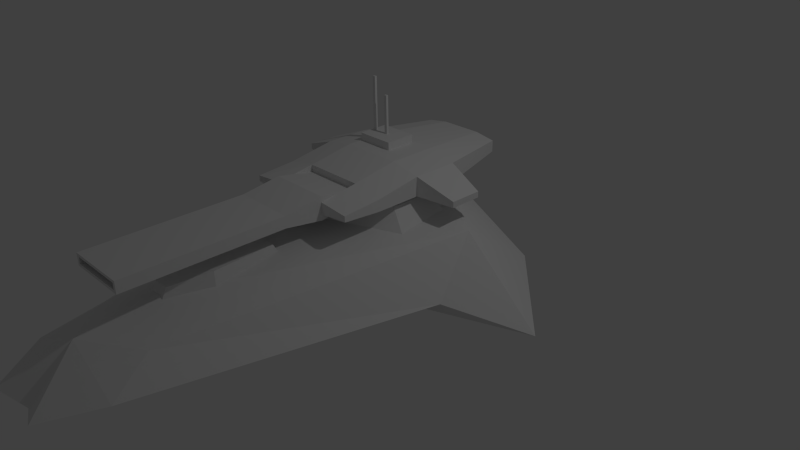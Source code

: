 # Source: HOVERTANK.blend  (saved by Blender 2.75.0; exported with 4.5.12 LTS)
import bpy
from mathutils import Matrix  # noqa: F401  (used for matrix-valued properties, if any)

bpy.ops.wm.read_factory_settings(use_empty=True)
scene = bpy.context.scene
scene.name = 'Scene'

# ---- collections
col_collection_1 = bpy.data.collections.new('Collection 1'); scene.collection.children.link(col_collection_1)

# ---- materials (node trees are filled in below, after node groups)
mat_material = bpy.data.materials.new('Material')
mat_material.alpha_threshold = 0.0
mat_material.use_transparent_shadow = False
mat_material.roughness = 0.5
mat_material.line_color = (0.0, 0.0, 0.0, 1.0)

# ---- material node trees

# ---- world
world_world = bpy.data.worlds.new('World'); scene.world = world_world
world_world.color = (0.05088, 0.05088, 0.05088)
world_world.use_sun_shadow = False
world_world.sun_shadow_jitter_overblur = 0.0
world_world.cycles.sampling_method = 'MANUAL'
world_world.cycles.sample_map_resolution = 256

# ---- cameras
cam_camera = bpy.data.cameras.new('Camera')
cam_camera.clip_end = 100.0
cam_camera.lens = 35.0
cam_camera.sensor_width = 32.0
cam_camera.sensor_height = 18.0
cam_camera.ortho_scale = 7.314
cam_camera.dof.focus_distance = 0.0
cam_camera.dof.aperture_fstop = 128.0

# ---- lights
light_lamp = bpy.data.lights.new('Lamp', 'POINT')
light_lamp.transmission_factor = 0.0
light_lamp.cutoff_distance = 30.0
light_lamp.energy = 100.0
light_lamp.shadow_buffer_clip_start = 1.001
light_lamp.shadow_soft_size = 0.1
light_lamp.shadow_maximum_resolution = 0.006
light_lamp.use_absolute_resolution = True
light_lamp.cycles.use_multiple_importance_sampling = False

# ---- meshes
me_cube = bpy.data.meshes.new('Cube')
me_cube.from_pydata([(-0.4, -0.6, 1.0), (-0.4, -0.6, 1.3), (-0.4, 0.0, 1.0), (-0.4, 0.0, 1.4), (0.4, -0.6, 1.0), (0.4, -0.6, 1.3), (0.4, 0.0, 1.0), (0.4, 0.0, 1.4), (0.8, 0.0, 1.325), (0.8, 0.0, 1.075), (0.8, -0.6, 1.225), (0.8, -0.6, 1.075), (-0.8, -0.6, 1.075), (-0.8, -0.6, 1.225), (-0.8, 0.0, 1.325), (-0.8, 0.0, 1.075), (-0.4, -1.1, 1.075), (-0.4, -1.1, 1.225), (0.4, -1.1, 1.225), (0.4, -1.1, 1.075), (0.8, -1.1, 1.188), (0.8, -1.1, 1.113), (-0.8, -1.1, 1.113), (-0.8, -1.1, 1.188), (-0.4, -1.1, 1.0), (-0.4, -1.1, 1.3), (0.4, -1.1, 1.0), (0.4, -1.1, 1.3), (-0.4, -1.6, 1.075), (-0.4, -1.6, 1.225), (0.4, -1.6, 1.225), (0.4, -1.6, 1.075), (-0.4, -0.6, 1.09), (-0.4, -0.6, 1.21), (0.4, -0.6, 1.21), (0.4, -0.6, 1.09), (-0.4, -3.6, 1.075), (-0.4, -3.6, 1.225), (0.4, -3.6, 1.225), (0.4, -3.6, 1.075), (-0.4, 0.6, 1.4), (-0.4, 0.6, 1.0), (0.4, 0.6, 1.4), (0.4, 0.6, 1.0), (0.8, 0.6, 1.325), (0.8, 0.6, 1.075), (-0.8, 0.6, 1.325), (-0.8, 0.6, 1.075), (-0.28, 1.6, 1.32), (-0.28, 1.6, 1.08), (0.28, 1.6, 1.32), (0.28, 1.6, 1.08), (0.56, 1.6, 1.275), (0.56, 1.6, 1.125), (-0.56, 1.6, 1.275), (-0.56, 1.6, 1.125), (-1.3, 0.09, 1.138), (-1.3, 0.09, 1.062), (-1.3, 0.51, 1.138), (-1.3, 0.51, 1.062), (1.3, 0.51, 1.138), (1.3, 0.09, 1.138), (1.3, 0.09, 1.062), (1.3, 0.51, 1.062), (-0.4, 0.2, 1.4), (0.1, 0.2, 1.4), (-0.4, 0.6, 1.4), (0.1, 0.6, 1.4), (-0.4, 0.2, 1.5), (0.1, 0.2, 1.5), (-0.4, 0.6, 1.5), (0.1, 0.6, 1.5), (-0.37, 0.384, 1.4), (-0.33, 0.384, 1.4), (-0.37, 0.416, 1.4), (-0.33, 0.416, 1.4), (-0.37, 0.384, 2.2), (-0.33, 0.384, 2.2), (-0.37, 0.416, 2.2), (-0.33, 0.416, 2.2), (-0.17, 0.384, 1.4), (-0.13, 0.384, 1.4), (-0.17, 0.416, 1.4), (-0.13, 0.416, 1.4), (-0.17, 0.384, 2.0), (-0.13, 0.384, 2.0), (-0.17, 0.416, 2.0), (-0.13, 0.416, 2.0), (-0.36, -3.6, 1.11), (-0.36, -3.6, 1.191), (0.36, -3.6, 1.191), (0.36, -3.6, 1.11), (-0.36, -2.6, 1.11), (-0.36, -2.6, 1.191), (0.36, -2.6, 1.191), (0.36, -2.6, 1.11), (-0.35, -2.5, 0.5), (-0.28, -2.473, 0.84), (-0.28, -1.5, 0.5), (-0.224, -1.673, 0.84), (0.35, -2.5, 0.5), (0.28, -2.473, 0.84), (0.28, -1.5, 0.5), (0.224, -1.673, 0.84), (-0.14, -3.1, 0.5), (-0.112, -2.953, 0.77), (0.112, -2.953, 0.77), (0.14, -3.1, 0.5), (-1.0, -0.4, 0.7), (-0.7, -0.28, 1.0), (-1.0, 0.4, 0.7), (-0.7, 0.28, 1.0), (1.0, -0.4, 0.7), (0.7, -0.28, 1.0), (1.0, 0.4, 0.7), (0.7, 0.28, 1.0), (0.0, 0.7, 1.0), (0.0, 1.0, 0.7), (0.0, -0.7, 1.0), (0.0, -1.0, 0.7), (2.64, -8.047e-08, 0.0), (0.8, -4.0, 0.2), (-0.8, -4.0, 0.2), (-2.64, 3.785e-07, 0.0), (1.4, 0.25, 0.755), (0.56, -3.45, 0.445), (-0.56, -3.45, 0.445), (-1.4, 0.25, 0.755), (1.987e-07, 2.0, 0.0), (-4.371e-08, -4.5, 0.0), (7.947e-08, 1.25, 0.855), (-3.775e-07, -3.95, 0.545), (-2.481e-08, 0.3053, 0.9109), (-3.531e-07, -3.156, 0.6703), (1.68, -0.5, 0.2), (-1.68, -0.5, 0.2), (7.749e-08, -1.25, 0.0), (-1.5, 1.2, 0.1), (1.5, 1.2, 0.1), (0.7, -0.875, 0.1), (-0.7, -0.875, 0.1), (1.381e-07, 0.375, 0.0), (-1.105, 0.3125, 0.1), (1.105, 0.3125, 0.1), (-0.4, -4.65, 0.1), (0.4, -4.65, 0.1)], [], [(2, 0, 12, 15), (7, 8, 44, 42), (7, 5, 10, 8), (5, 1, 0, 4), (0, 2, 6, 4), (5, 7, 3, 1), (8, 10, 11, 9), (6, 2, 41, 43), (10, 5, 18, 20), (4, 6, 9, 11), (13, 14, 15, 12), (1, 3, 14, 13), (8, 9, 62, 61), (1, 13, 23, 17), (18, 19, 21, 20), (16, 17, 23, 22), (11, 10, 20, 21), (4, 11, 21, 19), (5, 4, 19, 18), (12, 0, 16, 22), (0, 1, 17, 16), (13, 12, 22, 23), (27, 26, 35, 34), (30, 29, 37, 38), (24, 26, 31, 28), (26, 27, 30, 31), (27, 25, 29, 30), (25, 24, 28, 29), (34, 35, 32, 33), (25, 27, 34, 33), (24, 25, 33, 32), (26, 24, 32, 35), (36, 39, 91, 88), (29, 28, 36, 37), (28, 31, 39, 36), (31, 30, 38, 39), (46, 40, 48, 54), (44, 45, 53, 52), (45, 43, 51, 53), (14, 3, 40, 46), (3, 7, 42, 40), (47, 15, 57, 59), (9, 6, 43, 45), (2, 15, 47, 41), (48, 50, 51, 49), (51, 50, 52, 53), (48, 49, 55, 54), (47, 46, 54, 55), (42, 44, 52, 50), (43, 41, 49, 51), (40, 42, 50, 48), (41, 47, 55, 49), (57, 56, 58, 59), (46, 47, 59, 58), (15, 14, 56, 57), (14, 46, 58, 56), (61, 62, 63, 60), (45, 44, 60, 63), (44, 8, 61, 60), (9, 45, 63, 62), (64, 66, 67, 65), (68, 69, 71, 70), (65, 67, 71, 69), (64, 65, 69, 68), (66, 64, 68, 70), (67, 66, 70, 71), (72, 74, 75, 73), (76, 77, 79, 78), (74, 72, 76, 78), (75, 74, 78, 79), (73, 75, 79, 77), (72, 73, 77, 76), (80, 82, 83, 81), (84, 85, 87, 86), (82, 80, 84, 86), (83, 82, 86, 87), (81, 83, 87, 85), (80, 81, 85, 84), (88, 91, 95, 92), (39, 38, 90, 91), (38, 37, 89, 90), (37, 36, 88, 89), (94, 93, 92, 95), (91, 90, 94, 95), (90, 89, 93, 94), (89, 88, 92, 93), (97, 99, 98, 96), (99, 103, 102, 98), (103, 101, 100, 102), (100, 101, 106, 107), (101, 103, 99, 97), (106, 105, 104, 107), (97, 96, 104, 105), (101, 97, 105, 106), (109, 111, 110, 108), (116, 115, 114, 117), (115, 113, 112, 114), (118, 116, 111, 109), (111, 116, 117, 110), (118, 109, 108, 119), (113, 115, 116, 118), (113, 118, 119, 112), (134, 121, 145, 139), (126, 131, 133), (120, 124, 134), (129, 131, 144), (122, 126, 135), (127, 137, 123), (128, 130, 138), (129, 145, 131), (131, 125, 133), (130, 127, 132), (124, 130, 132), (121, 125, 131), (131, 126, 122), (132, 127, 133), (125, 124, 133), (127, 126, 133), (124, 132, 133), (145, 121, 131), (142, 140, 135, 123), (124, 125, 134), (135, 127, 123), (143, 139, 136, 141), (138, 120, 143), (130, 128, 137), (124, 120, 138), (128, 141, 142, 137), (138, 143, 141, 128), (120, 134, 139, 143), (137, 142, 123), (131, 122, 144), (139, 145, 129, 136), (140, 144, 122, 135), (141, 136, 140, 142), (136, 129, 144, 140), (130, 124, 138), (127, 130, 137), (125, 121, 134), (126, 127, 135)])
_uv = me_cube.uv_layers.new(name='UVMap')
_uv.uv.foreach_set('vector', [0.7152, 0.7237, 0.6956, 0.7236, 0.6956, 0.7103, 0.7152, 0.7104, 0.8387, 0.6735, 0.8026, 0.6738, 0.8025, 0.6203, 0.8386, 0.6205, 0.8387, 0.6735, 0.8381, 0.7274, 0.8018, 0.728, 0.8026, 0.6738, 0.8624, 0.9044, 0.7703, 0.9044, 0.7703, 0.8699, 0.8624, 0.8699, 0.6956, 0.7236, 0.7152, 0.7237, 0.7152, 0.7497, 0.6956, 0.7497, 0.8381, 0.7274, 0.8387, 0.6735, 0.9092, 0.6737, 0.9094, 0.7277, 0.8017, 0.8574, 0.7546, 0.8495, 0.7546, 0.8378, 0.8017, 0.8378, 0.7152, 0.7497, 0.7152, 0.7237, 0.7347, 0.7237, 0.7347, 0.7497, 0.8018, 0.728, 0.8381, 0.7274, 0.8376, 0.7724, 0.8018, 0.7726, 0.6956, 0.7497, 0.7152, 0.7497, 0.7152, 0.763, 0.6956, 0.763, 0.7546, 0.8495, 0.8017, 0.8574, 0.8017, 0.8378, 0.7546, 0.8378, 0.9094, 0.7277, 0.9092, 0.6737, 0.9453, 0.6742, 0.9458, 0.7285, 0.9084, 0.9073, 0.9084, 0.8785, 0.9659, 0.877, 0.9659, 0.8857, 0.9094, 0.7277, 0.9458, 0.7285, 0.9455, 0.7733, 0.9097, 0.7728, 0.8624, 0.8958, 0.8624, 0.8785, 0.9084, 0.8828, 0.9084, 0.8914, 0.7703, 0.8785, 0.7703, 0.8958, 0.7242, 0.8914, 0.7242, 0.8828, 0.7546, 0.8378, 0.7546, 0.8495, 0.7153, 0.8466, 0.7153, 0.8407, 0.6956, 0.7497, 0.6956, 0.763, 0.6792, 0.7633, 0.6791, 0.7502, 0.7046, 0.8076, 0.7046, 0.8343, 0.6602, 0.8276, 0.6602, 0.8143, 0.6956, 0.7103, 0.6956, 0.7236, 0.6791, 0.7231, 0.6793, 0.71, 0.7046, 0.8078, 0.7046, 0.8345, 0.6602, 0.8278, 0.6602, 0.8145, 0.7546, 0.8495, 0.7546, 0.8378, 0.7153, 0.8407, 0.7153, 0.8466, 0.1374, 0.8292, 0.1374, 0.8721, 0.06576, 0.8593, 0.06576, 0.8421, 0.209, 0.9926, 0.209, 0.8781, 0.4953, 0.8781, 0.4953, 0.9926, 0.1373, 0.8781, 0.1373, 0.9927, 0.2089, 0.9927, 0.2089, 0.8781, 0.1374, 0.8721, 0.1374, 0.8292, 0.2089, 0.8399, 0.2089, 0.8614, 0.1374, 0.9926, 0.1374, 0.8781, 0.209, 0.8781, 0.209, 0.9926, 0.1374, 0.8292, 0.1374, 0.8721, 0.2089, 0.8614, 0.2089, 0.8399, 0.04047, 0.9921, 0.05766, 0.9921, 0.05766, 0.8775, 0.04048, 0.8775, 0.1374, 0.8781, 0.1374, 0.9926, 0.06576, 0.9926, 0.06576, 0.8781, 0.1374, 0.8721, 0.1374, 0.8292, 0.06576, 0.8421, 0.06576, 0.8593, 0.1373, 0.9927, 0.1373, 0.8781, 0.06572, 0.8781, 0.06572, 0.9927, 0.5241, 0.8782, 0.5241, 0.9927, 0.5192, 0.987, 0.5192, 0.8839, 0.2089, 0.8399, 0.2089, 0.8614, 0.4953, 0.8614, 0.4953, 0.8399, 0.2089, 0.8781, 0.2089, 0.9927, 0.4953, 0.9927, 0.4953, 0.8781, 0.2089, 0.8614, 0.2089, 0.8399, 0.4953, 0.8399, 0.4953, 0.8614, 0.9457, 0.6206, 0.9094, 0.6206, 0.8991, 0.5313, 0.9245, 0.5311, 0.8489, 0.8574, 0.8489, 0.8378, 0.9275, 0.8417, 0.9275, 0.8535, 0.7347, 0.7629, 0.7347, 0.7497, 0.7673, 0.7459, 0.7674, 0.7551, 0.9453, 0.6742, 0.9092, 0.6737, 0.9094, 0.6206, 0.9457, 0.6206, 0.9092, 0.6737, 0.8387, 0.6735, 0.8386, 0.6205, 0.9094, 0.6206, 0.7348, 0.7105, 0.7152, 0.7104, 0.7182, 0.6941, 0.732, 0.6941, 0.7152, 0.763, 0.7152, 0.7497, 0.7347, 0.7497, 0.7347, 0.7629, 0.7152, 0.7237, 0.7152, 0.7104, 0.7348, 0.7105, 0.7347, 0.7237, 0.778, 0.9509, 0.852, 0.9509, 0.852, 0.9192, 0.778, 0.9192, 0.852, 0.9192, 0.852, 0.9509, 0.8891, 0.945, 0.8891, 0.9251, 0.778, 0.9509, 0.778, 0.9192, 0.741, 0.9251, 0.741, 0.945, 0.8489, 0.8378, 0.8489, 0.8574, 0.9275, 0.8535, 0.9275, 0.8417, 0.8386, 0.6205, 0.8025, 0.6203, 0.8238, 0.5311, 0.8491, 0.5313, 0.7347, 0.7497, 0.7347, 0.7237, 0.7673, 0.7276, 0.7673, 0.7459, 0.9094, 0.6206, 0.8386, 0.6205, 0.8491, 0.5313, 0.8991, 0.5313, 0.7347, 0.7237, 0.7348, 0.7105, 0.7674, 0.7183, 0.7673, 0.7276, 0.8088, 0.8368, 0.8088, 0.8427, 0.8418, 0.8427, 0.8418, 0.8368, 0.7093, 0.9516, 0.7093, 0.9185, 0.6432, 0.9169, 0.6432, 0.9268, 0.7242, 0.8785, 0.7242, 0.9073, 0.6667, 0.8857, 0.6667, 0.877, 0.9453, 0.6742, 0.9457, 0.6206, 0.9934, 0.6289, 0.9931, 0.6665, 0.8088, 0.8427, 0.8088, 0.8368, 0.8418, 0.8368, 0.8418, 0.8427, 0.9208, 0.9185, 0.9208, 0.9516, 0.9869, 0.9268, 0.9869, 0.9169, 0.8025, 0.6203, 0.8026, 0.6738, 0.755, 0.6658, 0.7549, 0.6284, 0.7152, 0.763, 0.7347, 0.7629, 0.7319, 0.7792, 0.7182, 0.7793, 0.06433, 0.5877, 0.06433, 0.672, 0.1697, 0.672, 0.1697, 0.5877, 0.06433, 0.5877, 0.1697, 0.5877, 0.1697, 0.672, 0.06433, 0.672, 0.1705, 0.6718, 0.1705, 0.5875, 0.1916, 0.5875, 0.1916, 0.6718, 0.06433, 0.5648, 0.1697, 0.5648, 0.1697, 0.5859, 0.06433, 0.5859, 0.1705, 0.5875, 0.1705, 0.6718, 0.1916, 0.6718, 0.1916, 0.5875, 0.1697, 0.5648, 0.06433, 0.5648, 0.06433, 0.5859, 0.1697, 0.5859, 0.4618, 0.7874, 0.4695, 0.7874, 0.4695, 0.7778, 0.4618, 0.7778, 0.4618, 0.7874, 0.4618, 0.7778, 0.4695, 0.7778, 0.4695, 0.7874, 0.2627, 0.7639, 0.2627, 0.7716, 0.4556, 0.7716, 0.4556, 0.7639, 0.2635, 0.7778, 0.2635, 0.7874, 0.4563, 0.7874, 0.4563, 0.7778, 0.2627, 0.7716, 0.2627, 0.7639, 0.4556, 0.7639, 0.4556, 0.7716, 0.2635, 0.7874, 0.2635, 0.7778, 0.4563, 0.7778, 0.4563, 0.7874, 0.4626, 0.7736, 0.4703, 0.7736, 0.4703, 0.764, 0.4626, 0.764, 0.4626, 0.7736, 0.4626, 0.764, 0.4703, 0.764, 0.4703, 0.7736, 0.2627, 0.7639, 0.2627, 0.7716, 0.4074, 0.7716, 0.4074, 0.7639, 0.2627, 0.7946, 0.2627, 0.8043, 0.4074, 0.8043, 0.4074, 0.7946, 0.2627, 0.7716, 0.2627, 0.7639, 0.4074, 0.7639, 0.4074, 0.7716, 0.2627, 0.8043, 0.2627, 0.7946, 0.4074, 0.7946, 0.4074, 0.8043, 0.227, 0.7115, 0.227, 0.8146, 0.08383, 0.8146, 0.08383, 0.7115, 0.5241, 0.9927, 0.5027, 0.9927, 0.5076, 0.987, 0.5192, 0.987, 0.5027, 0.9927, 0.5027, 0.8782, 0.5076, 0.8839, 0.5076, 0.987, 0.5027, 0.8782, 0.5241, 0.8782, 0.5192, 0.8839, 0.5076, 0.8839, 0.06696, 0.8151, 0.06696, 0.712, 0.07856, 0.712, 0.07856, 0.8151, 0.08345, 0.6965, 0.08345, 0.7081, 0.2266, 0.7081, 0.2266, 0.6965, 0.2273, 0.8146, 0.2273, 0.7115, 0.08409, 0.7115, 0.08409, 0.8146, 0.08335, 0.7081, 0.08335, 0.6965, 0.2265, 0.6965, 0.2265, 0.7081, 0.8855, 0.1124, 0.8925, 0.2124, 0.88, 0.2499, 0.8699, 0.1052, 0.8925, 0.2124, 0.9485, 0.2124, 0.9611, 0.2499, 0.88, 0.2499, 0.9485, 0.2124, 0.9555, 0.1124, 0.9712, 0.1052, 0.9611, 0.2499, 0.9712, 0.1052, 0.9555, 0.1124, 0.9345, 0.05245, 0.9408, 0.01832, 0.9555, 0.1124, 0.9485, 0.2124, 0.8925, 0.2124, 0.8855, 0.1124, 0.9345, 0.05245, 0.9065, 0.05245, 0.9003, 0.01832, 0.9408, 0.01832, 0.8855, 0.1124, 0.8699, 0.1052, 0.9003, 0.01832, 0.9065, 0.05245, 0.9555, 0.1124, 0.8855, 0.1124, 0.9065, 0.05245, 0.9345, 0.05245, 0.05368, 0.07414, 0.05368, 0.1339, 0.02054, 0.1553, 0.02054, 0.06991, 0.131, 0.1787, 0.2084, 0.1339, 0.2415, 0.1553, 0.131, 0.2193, 0.2084, 0.1339, 0.2084, 0.07414, 0.2415, 0.06991, 0.2415, 0.1553, 0.131, 0.02932, 0.131, 0.1787, 0.05368, 0.1339, 0.05368, 0.07414, 0.05368, 0.1339, 0.131, 0.1787, 0.131, 0.2193, 0.02054, 0.1553, 0.131, 0.02932, 0.05368, 0.07414, 0.02054, 0.06991, 0.131, 0.005884, 0.2084, 0.07414, 0.2084, 0.1339, 0.131, 0.1787, 0.131, 0.02932, 0.2084, 0.07414, 0.131, 0.02932, 0.131, 0.005884, 0.2415, 0.06991, 0.543, 0.6144, 0.09828, 0.5031, 0.01595, 0.4504, 0.4955, 0.4892, 0.1768, 0.2784, 0.1091, 0.3489, 0.2126, 0.3577, 0.6391, 0.02329, 0.6522, 0.207, 0.5544, 0.1359, 0.01062, 0.3338, 0.1091, 0.3489, 0.01454, 0.2774, 0.1048, 0.2366, 0.1768, 0.2784, 0.5543, 0.136, 0.6523, 0.2069, 0.7924, 0.1684, 0.6389, 0.02325, 0.9189, 0.3469, 0.7777, 0.3838, 0.7924, 0.1687, 0.0103, 0.3327, 0.01433, 0.2763, 0.1088, 0.3479, 0.1088, 0.3479, 0.1766, 0.2776, 0.2123, 0.3569, 0.7781, 0.3835, 0.6523, 0.2069, 0.6557, 0.3838, 0.6522, 0.207, 0.7777, 0.3838, 0.6553, 0.3838, 0.1047, 0.2357, 0.1766, 0.2776, 0.1088, 0.3479, 0.1091, 0.3489, 0.1768, 0.2784, 0.1048, 0.2366, 0.6557, 0.3838, 0.6523, 0.2069, 0.2126, 0.3577, 0.1766, 0.2776, 0.6522, 0.207, 0.2123, 0.3569, 0.6523, 0.2069, 0.1768, 0.2784, 0.2126, 0.3577, 0.6522, 0.207, 0.6553, 0.3838, 0.2123, 0.3569, 0.01433, 0.2763, 0.1047, 0.2357, 0.1088, 0.3479, 0.647, 0.5411, 0.4955, 0.4897, 0.543, 0.6148, 0.6098, 0.7363, 0.6522, 0.207, 0.1766, 0.2776, 0.5544, 0.1359, 0.5543, 0.136, 0.6523, 0.2069, 0.6389, 0.02325, 0.647, 0.5407, 0.4955, 0.4892, 0.448, 0.3993, 0.6544, 0.3993, 0.7605, 0.59, 0.6098, 0.7371, 0.647, 0.5407, 0.7781, 0.3835, 0.9193, 0.3463, 0.7924, 0.1684, 0.6522, 0.207, 0.6391, 0.02329, 0.7924, 0.1687, 0.8612, 0.3985, 0.6544, 0.3997, 0.647, 0.5411, 0.7605, 0.5904, 0.7605, 0.59, 0.647, 0.5407, 0.6544, 0.3993, 0.8611, 0.3981, 0.6098, 0.7371, 0.543, 0.6144, 0.4955, 0.4892, 0.647, 0.5407, 0.7605, 0.5904, 0.647, 0.5411, 0.6098, 0.7363, 0.1091, 0.3489, 0.1048, 0.2366, 0.01454, 0.2774, 0.4955, 0.4892, 0.01595, 0.4504, 0.03516, 0.3981, 0.448, 0.3993, 0.4955, 0.4897, 0.01598, 0.4508, 0.09831, 0.5035, 0.543, 0.6148, 0.6544, 0.3997, 0.448, 0.3997, 0.4955, 0.4897, 0.647, 0.5411, 0.448, 0.3997, 0.03518, 0.3985, 0.01598, 0.4508, 0.4955, 0.4897, 0.7777, 0.3838, 0.6522, 0.207, 0.7924, 0.1687, 0.6523, 0.2069, 0.7781, 0.3835, 0.7924, 0.1684, 0.1766, 0.2776, 0.1047, 0.2357, 0.5544, 0.1359, 0.1768, 0.2784, 0.6523, 0.2069, 0.5543, 0.136])
me_cube.materials.append(mat_material)
me_cube.use_remesh_preserve_volume = False
me_cube.use_remesh_preserve_attributes = False
me_cube.use_mirror_vertex_groups = False
me_cube.update()

# ---- objects
ob_cube = bpy.data.objects.new('Cube', me_cube)
ob_lamp = bpy.data.objects.new('Lamp', light_lamp)
ob_camera = bpy.data.objects.new('Camera', cam_camera)

# ---- transforms, parenting, visibility, modifiers, constraints
ob_cube.location = (0.0, 0.0, 0.0)
ob_cube.lock_rotations_4d = False
ob_cube.empty_display_type = 'ARROWS'
ob_cube.lineart.crease_threshold = 0.0
ob_lamp.location = (4.076, 1.005, 5.904)
ob_lamp.rotation_euler = (0.6503, 0.05522, 1.866)
ob_lamp.lock_rotations_4d = False
ob_lamp.empty_display_type = 'ARROWS'
ob_lamp.color = (0.0, 0.0, 0.0, 0.0)
ob_lamp.lineart.crease_threshold = 0.0
ob_camera.location = (7.481, -6.508, 5.344)
ob_camera.rotation_euler = (1.109, 0.01082, 0.8149)
ob_camera.lock_rotations_4d = False
ob_camera.empty_display_type = 'ARROWS'
ob_camera.color = (0.0, 0.0, 0.0, 0.0)
ob_camera.display_type = 'WIRE'
ob_camera.lineart.crease_threshold = 0.0

# ---- collection membership
col_collection_1.objects.link(ob_cube)
col_collection_1.objects.link(ob_lamp)
col_collection_1.objects.link(ob_camera)

# ---- scene / render settings (as saved in the file)
scene.camera = ob_camera
scene.frame_start = 1; scene.frame_end = 250; scene.frame_set(1)
scene.render.engine = 'BLENDER_EEVEE_NEXT'
scene.render.resolution_percentage = 50
scene.render.dither_intensity = 0.0
scene.cycles.use_denoising = False
scene.cycles.samples = 10
scene.cycles.sampling_pattern = 'TABULATED_SOBOL'
scene.cycles.light_sampling_threshold = 0.0
scene.cycles.use_adaptive_sampling = False
scene.cycles.use_light_tree = False
scene.cycles.blur_glossy = 0.0
scene.cycles.pixel_filter_type = 'GAUSSIAN'
scene.cycles.sample_clamp_indirect = 0.0
scene.view_settings.view_transform = 'Standard'
bpy.context.view_layer.update()
